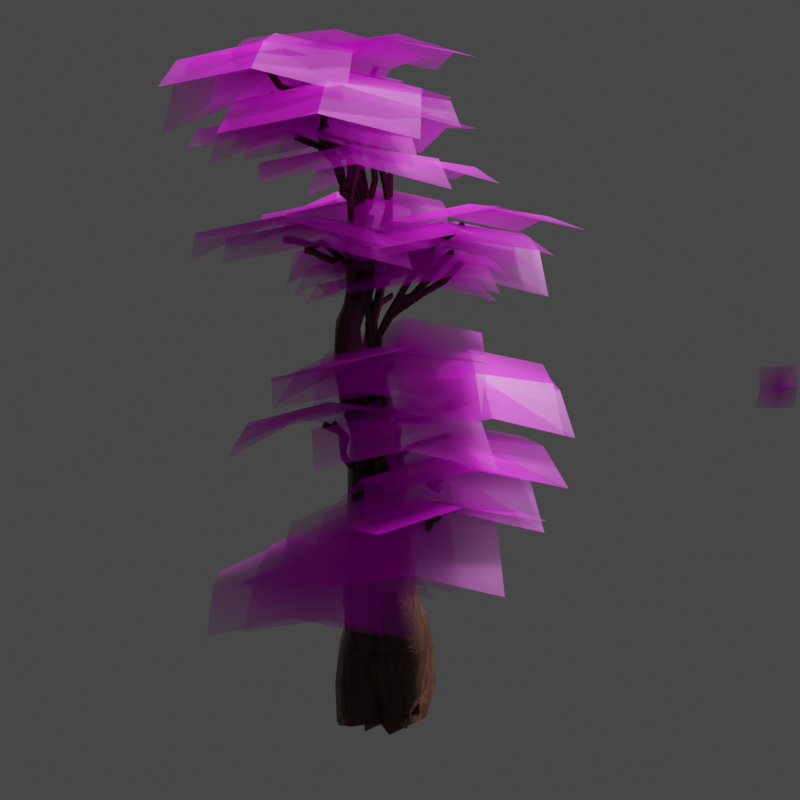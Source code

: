 # Source: The_Infinte_Tree.blend  (saved by Blender 3.1.7; exported with 4.5.12 LTS)
import bpy
from mathutils import Matrix  # noqa: F401  (used for matrix-valued properties, if any)

bpy.ops.wm.read_factory_settings(use_empty=True)
scene = bpy.context.scene
scene.name = 'Scene'

# ---- collections
col_collection = bpy.data.collections.new('Collection'); scene.collection.children.link(col_collection)

# ---- images (referenced by path relative to the original .blend; pixels are not part of the script)
import os
ASSET_DIR = os.environ.get("B2B_ASSET_DIR", "")  # directory of the original .blend (textures are referenced by path, not embedded)
HERE = os.path.dirname(os.path.abspath(__file__))  # packed textures are extracted next to this script under _unpacked/

def load_image(name, relpath, width, height, colorspace="sRGB"):
    """Load a texture the original file referenced (path relative to the .blend, or extracted next to this script)."""
    p = next((c for c in (os.path.join(HERE, relpath), os.path.join(ASSET_DIR, relpath)) if relpath and os.path.exists(c)), "")
    if p:
        img = bpy.data.images.load(p, check_existing=True)
        img.name = name
    else:  # same state as the original file: an image datablock whose file is absent (Cycles renders it pink)
        img = bpy.data.images.new(name, width, height)
        img.source = "FILE"
        img.filepath = "//" + (relpath or name)
    img.colorspace_settings.name = colorspace
    return img
img_stylized_bush_basecolor_png = load_image('Stylized_Bush_basecolor.png', 'Stylized_Bush_basecolor.png', 1024, 1024, 'sRGB')

# ---- materials (node trees are filled in below, after node groups)
mat_tree_trunk = bpy.data.materials.new('Tree_Trunk')
mat_stylized_bush_basecolor = bpy.data.materials.new('Stylized_Bush_basecolor')
mat_stylized_bush_basecolor.surface_render_method = 'BLENDED'
mat_stylized_bush_basecolor.blend_method = 'BLEND'

# ---- node groups
ng_nodegroup_001 = bpy.data.node_groups.new('NodeGroup.001', 'GeometryNodeTree')
_s = ng_nodegroup_001.interface.new_socket(name='Geometry', in_out='OUTPUT', socket_type='NodeSocketGeometry')
_s = ng_nodegroup_001.interface.new_socket(name='Points', in_out='INPUT', socket_type='NodeSocketGeometry')
_s = ng_nodegroup_001.interface.new_socket(name='Vector', in_out='INPUT', socket_type='NodeSocketVector')
_s.default_value = (2.0, 2.0, 2.0)
_s.min_value = -1e+04
_s.max_value = 1e+04
ng_nodegroup_001.is_modifier = True
_N = ng_nodegroup_001.nodes; _L = ng_nodegroup_001.links
n0 = _N.new('GeometryNodeResampleCurve'); n0.name = 'Resample Curve.001'; n0.location = (511, 198)
n0.keep_last_segment = False
n0.inputs[2].default_value = 5
n1 = _N.new('GeometryNodeRealizeInstances'); n1.name = 'Realize Instances.001'; n1.location = (292, 190)
n2 = _N.new('GeometryNodeInstanceOnPoints'); n2.name = 'Instance on Points.001'; n2.location = (88, 185)
n3 = _N.new('NodeGroupOutput'); n3.name = 'Group Output'; n3.location = (924, 0)
n4 = _N.new('GeometryNodeCurveEndpointSelection'); n4.name = 'Endpoint Selection'; n4.location = (-394, 329)
n4.inputs[0].default_value = 0
n5 = _N.new('FunctionNodeRandomValue'); n5.name = 'Random Value.001'; n5.location = (-568, 325)
n5.inputs[3].default_value = 5.0
n6 = _N.new('GeometryNodeCurvePrimitiveLine'); n6.name = 'Curve Line.001'; n6.location = (-554, 128)
n7 = _N.new('ShaderNodeVectorMath'); n7.name = 'Vector Math.002'; n7.location = (360, -153)
n7.operation = 'MULTIPLY'
n7.inputs[1].default_value = (2.0, 2.0, 2.0)
n8 = _N.new('ShaderNodeVectorMath'); n8.name = 'Vector Math.003'; n8.location = (193, -158)
n8.operation = 'SUBTRACT'
n8.inputs[1].default_value = (0.5, 0.5, 0.5)
n9 = _N.new('ShaderNodeTexNoise'); n9.name = 'Noise Texture.001'; n9.location = (29, -173)
n9.inputs[2].default_value = 0.5
n9.inputs[3].default_value = 2.5
n10 = _N.new('GeometryNodeInputTangent'); n10.name = 'Curve Tangent.001'; n10.location = (-463, -269)
n11 = _N.new('NodeGroupInput'); n11.name = 'Group Input'; n11.location = (-835, 143)
n12 = _N.new('ShaderNodeVectorMath'); n12.name = 'Vector Math.001'; n12.location = (-240, -152)
n12.operation = 'MULTIPLY'
n12.inputs[1].default_value = (2.0, 2.0, 2.0)
n13 = _N.new('ShaderNodeVectorMath'); n13.name = 'Vector Math'; n13.location = (-217, 79)
n13.width = 163
n13.operation = 'MULTIPLY'
n14 = _N.new('GeometryNodeInputTangent'); n14.name = 'Curve Tangent'; n14.location = (-388, 34)
n15 = _N.new('GeometryNodeSetPosition'); n15.name = 'Set Position.001'; n15.location = (734, 103)
n16 = _N.new('GeometryNodeSplineParameter'); n16.name = 'Spline Parameter'; n16.location = (297, 32)
_L.new(n15.outputs[0], n3.inputs[0])
_L.new(n11.outputs[0], n2.inputs[0])
_L.new(n6.outputs[0], n2.inputs[2])
_L.new(n13.outputs[0], n2.inputs[5])
_L.new(n12.outputs[0], n2.inputs[6])
_L.new(n4.outputs[0], n2.inputs[1])
_L.new(n5.outputs[1], n4.inputs[1])
_L.new(n2.outputs[0], n1.inputs[0])
_L.new(n1.outputs[0], n0.inputs[0])
_L.new(n9.outputs[1], n8.inputs[0])
_L.new(n8.outputs[0], n7.inputs[0])
_L.new(n0.outputs[0], n15.inputs[0])
_L.new(n7.outputs[0], n15.inputs[3])
_L.new(n11.outputs[1], n13.inputs[1])
_L.new(n10.outputs[0], n12.inputs[0])
_L.new(n14.outputs[0], n13.inputs[0])
_L.new(n16.outputs[1], n15.inputs[1])
n3.is_active_output = True
ng_nodegroup = bpy.data.node_groups.new('NodeGroup', 'GeometryNodeTree')
_s = ng_nodegroup.interface.new_socket(name='Geometry', in_out='OUTPUT', socket_type='NodeSocketGeometry')
_s = ng_nodegroup.interface.new_socket(name='Points', in_out='INPUT', socket_type='NodeSocketGeometry')
_s = ng_nodegroup.interface.new_socket(name='Vector', in_out='INPUT', socket_type='NodeSocketVector')
_s.default_value = (2.0, 2.0, 2.0)
_s.min_value = -1e+04
_s.max_value = 1e+04
ng_nodegroup.is_modifier = True
_N = ng_nodegroup.nodes; _L = ng_nodegroup.links
n0 = _N.new('GeometryNodeResampleCurve'); n0.name = 'Resample Curve.001'; n0.location = (511, 198)
n0.keep_last_segment = False
n0.inputs[2].default_value = 5
n1 = _N.new('GeometryNodeRealizeInstances'); n1.name = 'Realize Instances.001'; n1.location = (292, 190)
n2 = _N.new('GeometryNodeInstanceOnPoints'); n2.name = 'Instance on Points.001'; n2.location = (88, 185)
n3 = _N.new('GeometryNodeSetPosition'); n3.name = 'Set Position.001'; n3.location = (734, 103)
n4 = _N.new('GeometryNodeSplineParameter'); n4.name = 'Spline Parameter'; n4.location = (297, 32)
n5 = _N.new('NodeGroupOutput'); n5.name = 'Group Output'; n5.location = (924, 0)
n6 = _N.new('GeometryNodeCurveEndpointSelection'); n6.name = 'Endpoint Selection'; n6.location = (-394, 329)
n6.inputs[0].default_value = 0
n7 = _N.new('FunctionNodeRandomValue'); n7.name = 'Random Value.001'; n7.location = (-568, 325)
n7.inputs[3].default_value = 5.0
n8 = _N.new('GeometryNodeCurvePrimitiveLine'); n8.name = 'Curve Line.001'; n8.location = (-554, 128)
n9 = _N.new('NodeGroupInput'); n9.name = 'Group Input'; n9.location = (-784, 173)
n10 = _N.new('GeometryNodeInputTangent'); n10.name = 'Curve Tangent'; n10.location = (-388, 34)
n11 = _N.new('ShaderNodeVectorMath'); n11.name = 'Vector Math.002'; n11.location = (360, -153)
n11.operation = 'MULTIPLY'
n11.inputs[1].default_value = (2.0, 2.0, 2.0)
n12 = _N.new('ShaderNodeVectorMath'); n12.name = 'Vector Math.003'; n12.location = (193, -158)
n12.operation = 'SUBTRACT'
n12.inputs[1].default_value = (0.5, 0.5, 0.5)
n13 = _N.new('ShaderNodeTexNoise'); n13.name = 'Noise Texture.001'; n13.location = (29, -173)
n13.inputs[2].default_value = 0.5
n13.inputs[3].default_value = 2.5
n14 = _N.new('GeometryNodeInputTangent'); n14.name = 'Curve Tangent.001'; n14.location = (-463, -269)
n15 = _N.new('ShaderNodeVectorMath'); n15.name = 'Vector Math.001'; n15.location = (-240, -152)
n15.operation = 'MULTIPLY'
n15.inputs[1].default_value = (2.0, 2.0, 2.0)
n16 = _N.new('ShaderNodeVectorMath'); n16.name = 'Vector Math'; n16.location = (-217, 79)
n16.width = 163
n16.operation = 'MULTIPLY'
_L.new(n3.outputs[0], n5.inputs[0])
_L.new(n9.outputs[0], n2.inputs[0])
_L.new(n8.outputs[0], n2.inputs[2])
_L.new(n16.outputs[0], n2.inputs[5])
_L.new(n15.outputs[0], n2.inputs[6])
_L.new(n6.outputs[0], n2.inputs[1])
_L.new(n7.outputs[1], n6.inputs[1])
_L.new(n2.outputs[0], n1.inputs[0])
_L.new(n1.outputs[0], n0.inputs[0])
_L.new(n13.outputs[1], n12.inputs[0])
_L.new(n12.outputs[0], n11.inputs[0])
_L.new(n0.outputs[0], n3.inputs[0])
_L.new(n11.outputs[0], n3.inputs[3])
_L.new(n4.outputs[1], n3.inputs[1])
_L.new(n10.outputs[0], n16.inputs[0])
_L.new(n14.outputs[0], n15.inputs[0])
_L.new(n9.outputs[1], n16.inputs[1])
n5.is_active_output = True
ng_tree_1 = bpy.data.node_groups.new('Tree_1', 'GeometryNodeTree')
_s = ng_tree_1.interface.new_socket(name='Geometry', in_out='OUTPUT', socket_type='NodeSocketGeometry')
_s = ng_tree_1.interface.new_socket(name='Geometry', in_out='INPUT', socket_type='NodeSocketGeometry')
_s = ng_tree_1.interface.new_socket(name='Trunk Density', in_out='INPUT', socket_type='NodeSocketFloat')
_s.default_value = 12.0
_s.min_value = 0.0
_s = ng_tree_1.interface.new_socket(name='Trunk Seed', in_out='INPUT', socket_type='NodeSocketInt')
_s.default_value = 19
_s = ng_tree_1.interface.new_socket(name='Tree Height', in_out='INPUT', socket_type='NodeSocketFloat')
_s.default_value = 10.0
_s.min_value = -1e+04
_s.max_value = 1e+04
_s = ng_tree_1.interface.new_socket(name='Tree Twist', in_out='INPUT', socket_type='NodeSocketFloat')
_s.default_value = 0.08
_s.min_value = -1e+04
_s.max_value = 1e+04
_s = ng_tree_1.interface.new_socket(name='Trunk Noise', in_out='INPUT', socket_type='NodeSocketVector')
_s.default_value = (2.05, 2.05, 2.05)
_s.min_value = -1e+04
_s.max_value = 1e+04
_s = ng_tree_1.interface.new_socket(name='Branch Spread', in_out='INPUT', socket_type='NodeSocketVector')
_s.default_value = (2.0, 2.0, 2.0)
_s.min_value = -1e+04
_s.max_value = 1e+04
_s = ng_tree_1.interface.new_socket(name='Leaf Count', in_out='INPUT', socket_type='NodeSocketInt')
_s.min_value = 1
_s.max_value = 1000
_s = ng_tree_1.interface.new_socket(name='Leaf Spread', in_out='INPUT', socket_type='NodeSocketFloat')
_s.default_value = 1.0
_s = ng_tree_1.interface.new_socket(name='Leaf Rotation', in_out='INPUT', socket_type='NodeSocketVector')
_s.default_value = (3.01, 3.01, 3.01)
_s.min_value = -1e+04
_s.max_value = 1e+04
ng_tree_1.is_modifier = True
# nodes of 'Tree_1' reference scene objects; filled in after objects exist

# ---- material node trees
mat_tree_trunk.use_nodes = True; mat_tree_trunk.node_tree.nodes.clear()
_N = mat_tree_trunk.node_tree.nodes; _L = mat_tree_trunk.node_tree.links
n0 = _N.new('ShaderNodeBsdfPrincipled'); n0.name = 'Principled BSDF'; n0.location = (39, 300)
n0.distribution = 'GGX'
n0.subsurface_method = 'RANDOM_WALK_SKIN'
n0.inputs[3].default_value = 1.45
n0.inputs[27].default_value = (0.0, 0.0, 0.0, 1.0)
n0.inputs[28].default_value = 1.0
n1 = _N.new('ShaderNodeOutputMaterial'); n1.name = 'Material Output'; n1.location = (329, 300)
n2 = _N.new('ShaderNodeTexNoise'); n2.name = 'Noise Texture.001'; n2.location = (-684, 175)
n2.inputs[2].default_value = 5.74
n2.inputs[3].default_value = 15.0
n2.inputs[4].default_value = 0.82
n3 = _N.new('ShaderNodeTexNoise'); n3.name = 'Noise Texture'; n3.location = (-879, 160)
n3.inputs[2].default_value = 5.74
n3.inputs[3].default_value = 3.49
n3.inputs[4].default_value = 0.407
n4 = _N.new('ShaderNodeValToRGB'); n4.name = 'ColorRamp'; n4.location = (-281, 222)
while len(n4.color_ramp.elements) > 1: n4.color_ramp.elements.remove(n4.color_ramp.elements[-1])
n4.color_ramp.elements[0].position = 0.0; n4.color_ramp.elements[0].color = (0.06005, 0.02698, 0.01822, 1.0)
_e = n4.color_ramp.elements.new(1.0); _e.color = (0.4209, 0.1828, 0.1167, 1.0)
n5 = _N.new('ShaderNodeMapRange'); n5.name = 'Map Range'; n5.location = (-505, 221)
n5.inputs[1].default_value = 0.45
n6 = _N.new('ShaderNodeBump'); n6.name = 'Bump'; n6.location = (-274, -158)
n6.inputs[0].default_value = 0.247
n6.inputs[1].default_value = 1.0
n6.inputs[2].default_value = 1.0
_L.new(n0.outputs[0], n1.inputs[0])
_L.new(n2.outputs[0], n5.inputs[0])
_L.new(n3.outputs[0], n2.inputs[0])
_L.new(n4.outputs[0], n0.inputs[0])
_L.new(n5.outputs[0], n4.inputs[0])
_L.new(n6.outputs[0], n0.inputs[5])
_L.new(n5.outputs[0], n6.inputs[3])
n1.is_active_output = True
mat_stylized_bush_basecolor.use_nodes = True; mat_stylized_bush_basecolor.node_tree.nodes.clear()
_N = mat_stylized_bush_basecolor.node_tree.nodes; _L = mat_stylized_bush_basecolor.node_tree.links
n0 = _N.new('ShaderNodeOutputMaterial'); n0.name = 'Material Output'; n0.location = (300, 300)
n1 = _N.new('ShaderNodeBsdfPrincipled'); n1.name = 'Principled BSDF'; n1.location = (0, 300)
n1.distribution = 'GGX'
n1.subsurface_method = 'RANDOM_WALK_SKIN'
n1.inputs[3].default_value = 1.45
n1.inputs[27].default_value = (0.0, 0.0, 0.0, 1.0)
n1.inputs[28].default_value = 1.0
n2 = _N.new('ShaderNodeTexImage'); n2.name = 'Image Texture'; n2.location = (-359, 269)
n2.image = img_stylized_bush_basecolor_png
n2.extension = 'CLIP'
_L.new(n2.outputs[1], n1.inputs[4])
_L.new(n1.outputs[0], n0.inputs[0])
_L.new(n2.outputs[0], n1.inputs[0])
n0.is_active_output = True

# ---- world
world_world = bpy.data.worlds.new('World'); scene.world = world_world
world_world.use_nodes = True; world_world.node_tree.nodes.clear()
_N = world_world.node_tree.nodes; _L = world_world.node_tree.links
n0 = _N.new('ShaderNodeOutputWorld'); n0.name = 'World Output'; n0.location = (300, 300)
n1 = _N.new('ShaderNodeBackground'); n1.name = 'Background'; n1.location = (10, 300)
n1.inputs[0].default_value = (0.05088, 0.05088, 0.05088, 1.0)
_L.new(n1.outputs[0], n0.inputs[0])
n0.is_active_output = True
world_world.color = (0.05088, 0.05088, 0.05088)
world_world.use_sun_shadow = False
world_world.sun_shadow_jitter_overblur = 0.0

# ---- cameras
cam_camera = bpy.data.cameras.new('Camera')
cam_camera.clip_end = 100.0
cam_camera.ortho_scale = 7.314

# ---- lights
light_light = bpy.data.lights.new('Light', 'SUN')
light_light.transmission_factor = 0.0
light_light.angle = 0.1993
light_light.energy = 5.0
light_light.shadow_soft_size = 0.1
light_light.shadow_cascade_max_distance = 1000.0

# ---- meshes
me_cube = bpy.data.meshes.new('Cube')
me_cube.from_pydata([(1.0, 1.0, 1.0), (1.0, 1.0, -1.0), (1.0, -1.0, 1.0), (1.0, -1.0, -1.0), (-1.0, 1.0, 1.0), (-1.0, 1.0, -1.0), (-1.0, -1.0, 1.0), (-1.0, -1.0, -1.0)], [], [(0, 4, 6, 2), (3, 2, 6, 7), (7, 6, 4, 5), (5, 1, 3, 7), (1, 0, 2, 3), (5, 4, 0, 1)])
_uv = me_cube.uv_layers.new(name='UVMap')
_uv.uv.foreach_set('vector', [0.625, 0.5, 0.875, 0.5, 0.875, 0.75, 0.625, 0.75, 0.375, 0.75, 0.625, 0.75, 0.625, 1.0, 0.375, 1.0, 0.375, 0.0, 0.625, 0.0, 0.625, 0.25, 0.375, 0.25, 0.125, 0.5, 0.375, 0.5, 0.375, 0.75, 0.125, 0.75, 0.375, 0.5, 0.625, 0.5, 0.625, 0.75, 0.375, 0.75, 0.375, 0.25, 0.625, 0.25, 0.625, 0.5, 0.375, 0.5])
me_cube.materials.append(mat_tree_trunk)
me_cube.use_remesh_preserve_volume = False
me_cube.use_remesh_preserve_attributes = False
me_cube.use_mirror_vertex_groups = False
me_cube.update()
me_stylized_bush_basecolor = bpy.data.meshes.new('Stylized_Bush_basecolor')
me_stylized_bush_basecolor.from_pydata([(-0.5, -0.5, -0.04927), (0.5, -0.5, -0.1062), (-0.5, 0.5, 0.06762), (0.5, 0.5, -0.1411), (-0.5, 7.624e-09, 0.1744), (0.5, -6.415e-10, -0.01468), (-1.057e-09, -0.5, 0.02418), (-2.316e-09, 0.5, 0.05297), (-8.98e-09, 5.43e-09, 0.1242)], [], [(8, 5, 3, 7), (6, 1, 5, 8), (0, 6, 8, 4), (4, 8, 7, 2)])
_uv = me_stylized_bush_basecolor.uv_layers.new(name='UVMap')
_uv.uv.foreach_set('vector', [0.5, 0.5, 1.0, 0.5, 1.0, 1.0, 0.5, 1.0, 0.5, 0.0, 1.0, 0.0, 1.0, 0.5, 0.5, 0.5, 0.0, 0.0, 0.5, 0.0, 0.5, 0.5, 0.0, 0.5, 0.0, 0.5, 0.5, 0.5, 0.5, 1.0, 0.0, 1.0])
me_stylized_bush_basecolor.materials.append(mat_stylized_bush_basecolor)
me_stylized_bush_basecolor.use_remesh_fix_poles = True
me_stylized_bush_basecolor.use_remesh_preserve_attributes = False
me_stylized_bush_basecolor.update()
me_cube_001 = bpy.data.meshes.new('Cube.001')
me_cube_001.from_pydata([(-1.0, -1.0, -1.0), (-1.0, -1.0, 1.0), (-1.0, 1.0, -1.0), (-1.0, 1.0, 1.0), (1.0, -1.0, -1.0), (1.0, -1.0, 1.0), (1.0, 1.0, -1.0), (1.0, 1.0, 1.0)], [], [(0, 1, 3, 2), (2, 3, 7, 6), (6, 7, 5, 4), (4, 5, 1, 0), (2, 6, 4, 0), (7, 3, 1, 5)])
_uv = me_cube_001.uv_layers.new(name='UVMap')
_uv.uv.foreach_set('vector', [0.375, 0.0, 0.625, 0.0, 0.625, 0.25, 0.375, 0.25, 0.375, 0.25, 0.625, 0.25, 0.625, 0.5, 0.375, 0.5, 0.375, 0.5, 0.625, 0.5, 0.625, 0.75, 0.375, 0.75, 0.375, 0.75, 0.625, 0.75, 0.625, 1.0, 0.375, 1.0, 0.125, 0.5, 0.375, 0.5, 0.375, 0.75, 0.125, 0.75, 0.625, 0.5, 0.875, 0.5, 0.875, 0.75, 0.625, 0.75])
me_cube_001.use_remesh_fix_poles = True
me_cube_001.use_remesh_preserve_attributes = False
me_cube_001.update()
me_plane_003 = bpy.data.meshes.new('Plane.003')
me_plane_003.from_pydata([(0.0, 0.0, 0.0)], [], [])
_uv = me_plane_003.uv_layers.new(name='UVMap')
_uv.uv.foreach_set('vector', [])
me_plane_003.use_remesh_fix_poles = True
me_plane_003.use_remesh_preserve_attributes = False
me_plane_003.update()

# ---- objects
ob_tree = bpy.data.objects.new('Tree', me_cube)
ob_light = bpy.data.objects.new('Light', light_light)
ob_camera = bpy.data.objects.new('Camera', cam_camera)
ob_stylized_bush_basecolor = bpy.data.objects.new('Stylized_Bush_basecolor', me_stylized_bush_basecolor)
ob_cube = bpy.data.objects.new('Cube', me_cube_001)
ob_plane_001 = bpy.data.objects.new('Plane.001', me_plane_003)
_N = ng_tree_1.nodes; _L = ng_tree_1.links
n0 = _N.new('NodeFrame'); n0.name = 'Frame.004'; n0.location = (2727, 783)
n0.label = 'Branches Mesh'
n0.width = 1604
n0.label_size = 30
n1 = _N.new('NodeFrame'); n1.name = 'Frame.003'; n1.location = (1222, 367)
n1.label = 'Branches'
n1.width = 718
n1.label_size = 30
n2 = _N.new('NodeFrame'); n2.name = 'Frame.002'; n2.location = (488, 763)
n2.label = 'Trunk Noise'
n2.width = 661
n2.label_size = 30
n3 = _N.new('NodeFrame'); n3.name = 'Frame.001'; n3.location = (-343, 763)
n3.label = 'Twist'
n3.width = 779
n3.label_size = 30
n4 = _N.new('NodeFrame'); n4.name = 'Frame'; n4.location = (-1801, 763)
n4.label = 'Tree Trunk'
n4.width = 1228
n4.label_size = 30
n5 = _N.new('NodeFrame'); n5.name = 'Frame.005'; n5.location = (2322, -175)
n5.label = 'Leaves'
n5.width = 2714
n5.label_size = 30
n6 = _N.new('GeometryNodeSetCurveRadius'); n6.name = 'Set Curve Radius.001'; n6.location = (659, -393)
n6.width = 112
n7 = _N.new('GeometryNodeJoinGeometry'); n7.name = 'Join Geometry.005'; n7.location = (1152, -31)
n7.width = 106
n8 = _N.new('GeometryNodeCurveToMesh'); n8.name = 'Curve to Mesh'; n8.location = (1434, -30)
n8.inputs[3].default_value = True
n9 = _N.new('GeometryNodeCurvePrimitiveCircle'); n9.name = 'Curve Circle.001'; n9.location = (1256, -158)
n9.inputs[0].default_value = 3
n9.inputs[4].default_value = 0.1
n10 = _N.new('GeometryNodeSetCurveRadius'); n10.name = 'Set Curve Radius'; n10.location = (711, -41)
n11 = _N.new('ShaderNodeValToRGB'); n11.name = 'ColorRamp'; n11.location = (273, -132)
while len(n11.color_ramp.elements) > 1: n11.color_ramp.elements.remove(n11.color_ramp.elements[-1])
n11.color_ramp.elements[0].position = 0.0; n11.color_ramp.elements[0].color = (1.0, 1.0, 1.0, 1.0)
_e = n11.color_ramp.elements.new(1.0); _e.color = (0.0, 0.0, 0.0, 1.0)
n12 = _N.new('GeometryNodeSplineParameter'); n12.name = 'Spline Parameter.001'; n12.location = (103, -242)
n13 = _N.new('GeometryNodeJoinGeometry'); n13.name = 'Join Geometry.003'; n13.location = (30, -56)
n13.width = 106
n14 = _N.new('ShaderNodeMapRange'); n14.name = 'Map Range'; n14.location = (538, -124)
n14.clamp = False
n14.inputs[1].default_value = 0.62
n14.inputs[3].default_value = 6.44
n14.inputs[4].default_value = 9.93
n15 = _N.new('ShaderNodeMapRange'); n15.name = 'Map Range.001'; n15.location = (490, -478)
n15.clamp = False
n15.inputs[1].default_value = 1.1
n15.inputs[2].default_value = 1.7
n15.inputs[4].default_value = 0.48
n16 = _N.new('NodeGroupInput'); n16.name = 'Group Input'; n16.location = (-2054, -58)
n17 = _N.new('ShaderNodeVectorMath'); n17.name = 'Vector Math.001'; n17.location = (313, -111)
n17.operation = 'MULTIPLY'
n18 = _N.new('ShaderNodeTexNoise'); n18.name = 'Noise Texture'; n18.location = (30, -116)
n18.inputs[2].default_value = 0.5
n19 = _N.new('ShaderNodeVectorMath'); n19.name = 'Vector Math'; n19.location = (186, -111)
n19.width = 105
n19.operation = 'SUBTRACT'
n19.inputs[1].default_value = (0.5, 0.5, 0.5)
n20 = _N.new('GeometryNodeSetPosition'); n20.name = 'Set Position'; n20.location = (491, -30)
n21 = _N.new('GeometryNodeSetPosition'); n21.name = 'Set Position.001'; n21.location = (609, -30)
n22 = _N.new('ShaderNodeMapRange'); n22.name = 'Map Range.002'; n22.location = (208, -220)
n22.clamp = False
n22.inputs[1].default_value = 0.11
n22.inputs[3].default_value = 0.07
n23 = _N.new('ShaderNodeVectorRotate'); n23.name = 'Vector Rotate'; n23.location = (400, -141)
n23.inputs[1].default_value = (-0.18, 1.0, 0.0)
n23.inputs[2].default_value = (0.05, 0.01, -0.48)
n24 = _N.new('GeometryNodeInputPosition'); n24.name = 'Position'; n24.location = (206, -141)
n25 = _N.new('GeometryNodeSplineParameter'); n25.name = 'Spline Parameter'; n25.location = (30, -248)
n26 = _N.new('FunctionNodeRandomValue'); n26.name = 'Random Value'; n26.location = (481, -526)
n26.inputs[2].default_value = 0.21
n26.inputs[3].default_value = 1.5
n27 = _N.new('ShaderNodeCombineXYZ'); n27.name = 'Combine XYZ'; n27.location = (243, -406)
n28 = _N.new('GeometryNodeDistributePointsOnFaces'); n28.name = 'Distribute Points on Faces'; n28.location = (491, -51)
n28.use_legacy_normal = True
n29 = _N.new('GeometryNodeResampleCurve'); n29.name = 'Resample Curve'; n29.location = (1058, -33)
n29.keep_last_segment = False
n29.inputs[2].default_value = 20
n30 = _N.new('GeometryNodeInstanceOnPoints'); n30.name = 'Instance on Points'; n30.location = (703, -46)
n31 = _N.new('GeometryNodeRealizeInstances'); n31.name = 'Realize Instances'; n31.location = (883, -30)
n32 = _N.new('GeometryNodeCurvePrimitiveLine'); n32.name = 'Curve Line'; n32.location = (499, -281)
n33 = _N.new('NodeGroupOutput'); n33.name = 'Group Output'; n33.location = (5628, 737)
n34 = _N.new('GeometryNodeSetMaterial'); n34.name = 'Set Material'; n34.location = (4689, 766)
n34.inputs[2].default_value = mat_tree_trunk
n35 = _N.new('GeometryNodeFillCurve'); n35.name = 'Fill Curve'; n35.location = (193, -47)
n36 = _N.new('GeometryNodeCurvePrimitiveCircle'); n36.name = 'Curve Circle'; n36.location = (30, -47)
n36.inputs[4].default_value = 0.5
n37 = _N.new('GeometryNodeScaleElements'); n37.name = 'Scale Elements'; n37.location = (335, -336)
n37.inputs[2].default_value = 0.02
n38 = _N.new('GeometryNodeCurveEndpointSelection'); n38.name = 'Endpoint Selection'; n38.location = (89, -198)
n38.inputs[0].default_value = 0
n39 = _N.new('GeometryNodeRealizeInstances'); n39.name = 'Realize Instances.001'; n39.location = (863, -200)
n40 = _N.new('FunctionNodeRandomValue'); n40.name = 'Random Value.002'; n40.location = (1145, -745)
n40.inputs[2].default_value = 0.49
n40.inputs[3].default_value = -0.08
n41 = _N.new('FunctionNodeAlignEulerToVector'); n41.name = 'Align Euler to Vector'; n41.location = (1145, -543)
n41.axis = 'Z'
n42 = _N.new('GeometryNodeInputNormal'); n42.name = 'Normal'; n42.location = (930, -663)
n42.legacy_corner_normals = True
n43 = _N.new('GeometryNodeSetPosition'); n43.name = 'Set Position.002'; n43.location = (1996, -169)
n44 = _N.new('GeometryNodeCurvePrimitiveLine'); n44.name = 'Curve Line.001'; n44.location = (1140, -273)
n45 = _N.new('ShaderNodeVectorMath'); n45.name = 'Vector Math.003'; n45.location = (1680, -503)
n45.operation = 'MULTIPLY'
n45.inputs[1].default_value = (1.1, 1.1, 1.1)
n46 = _N.new('ShaderNodeVectorMath'); n46.name = 'Vector Math.004'; n46.location = (1524, -535)
n46.width = 105
n46.operation = 'SUBTRACT'
n46.inputs[1].default_value = (0.5, 0.5, 0.5)
n47 = _N.new('ShaderNodeTexNoise'); n47.name = 'Noise Texture.001'; n47.location = (1334, -535)
n47.inputs[2].default_value = 1.19
n48 = _N.new('FunctionNodeRandomValue'); n48.name = 'Random Value.003'; n48.location = (2483, -485)
n48.inputs[2].default_value = 3.72
n48.inputs[3].default_value = 3.52
n49 = _N.new('GeometryNodeObjectInfo'); n49.name = 'Object Info.001'; n49.location = (30, -326)
n49.inputs[0].default_value = ob_plane_001
n50 = _N.new('GeometryNodeJoinGeometry'); n50.name = 'Join Geometry.002'; n50.location = (5343, 18)
n51 = _N.new('ShaderNodeVectorMath'); n51.name = 'Vector Math.002'; n51.location = (2231, -587)
n51.operation = 'MULTIPLY'
n52 = _N.new('FunctionNodeRandomValue'); n52.name = 'Random Value.004'; n52.location = (1894, -591)
n52.inputs[2].default_value = -0.01
n52.inputs[3].default_value = 0.02
n52.inputs[8].default_value = 4
n53 = _N.new('GeometryNodeInputTangent'); n53.name = 'Curve Tangent'; n53.location = (1960, -489)
n54 = _N.new('GeometryNodeResampleCurve'); n54.name = 'Resample Curve.001'; n54.location = (1776, -176)
n54.keep_last_segment = False
n55 = _N.new('GeometryNodeInstanceOnPoints'); n55.name = 'Instance on Points.001'; n55.location = (599, -205)
n55.width = 188
n56 = _N.new('GeometryNodeInstanceOnPoints'); n56.name = 'Instance on Points.003'; n56.location = (2544, -175)
n57 = _N.new('GeometryNodeObjectInfo'); n57.name = 'Object Info'; n57.location = (2230, -258)
n57.inputs[0].default_value = ob_stylized_bush_basecolor
n58 = _N.new('GeometryNodeRealizeInstances'); n58.name = 'Realize Instances.002'; n58.location = (1589, -30)
n59 = _N.new('NodeGroupInput'); n59.name = 'Group Input.004'; n59.location = (1935, -824)
n60 = _N.new('NodeGroupInput'); n60.name = 'Group Input.002'; n60.location = (1521, -141)
n61 = _N.new('GeometryNodeInstanceOnPoints'); n61.name = 'Instance on Points.002'; n61.location = (1343, -180)
n62 = _N.new('GeometryNodeProximity'); n62.name = 'Geometry Proximity'; n62.location = (223, -573)
n63 = _N.new('NodeGroupInput'); n63.name = 'Group Input.003'; n63.location = (339, -640)
n63.hide = True
n64 = _N.new('FunctionNodeRandomValue'); n64.name = 'Random Value.001'; n64.location = (534, -547)
n65 = _N.new('GeometryNodeJoinGeometry'); n65.name = 'Join Geometry.001'; n65.location = (582, -30)
n65.width = 106
n66 = _N.new('NodeGroupInput'); n66.name = 'Group Input.001'; n66.location = (952, 185)
n67 = _N.new('GeometryNodeGroup'); n67.name = 'Group'; n67.location = (30, -154)
n67.node_tree = ng_nodegroup_001
n68 = _N.new('GeometryNodeGroup'); n68.name = 'Group.001'; n68.location = (210, -216)
n68.node_tree = ng_nodegroup
n68.inputs[1].default_value = (2.0, 2.0, 2.0)
n69 = _N.new('GeometryNodeInputNamedAttribute'); n69.name = 'Named Attribute'; n69.location = (1409, -30)
n69.inputs[0].default_value = 'radius'
n70 = _N.new('GeometryNodeSwitch'); n70.name = 'Switch'; n70.location = (1409, -30)
n70.input_type = 'FLOAT'
n70.inputs[1].default_value = 1.0
n6.parent = n0
n7.parent = n0
n8.parent = n0
n9.parent = n0
n10.parent = n0
n11.parent = n0
n12.parent = n0
n13.parent = n0
n14.parent = n0
n15.parent = n0
n17.parent = n2
n18.parent = n2
n19.parent = n2
n20.parent = n2
n21.parent = n3
n22.parent = n3
n23.parent = n3
n24.parent = n3
n25.parent = n3
n26.parent = n4
n27.parent = n4
n28.parent = n4
n29.parent = n4
n30.parent = n4
n31.parent = n4
n32.parent = n4
n35.parent = n4
n36.parent = n4
n37.parent = n5
n38.parent = n5
n39.parent = n5
n40.parent = n5
n41.parent = n5
n42.parent = n5
n43.parent = n5
n44.parent = n5
n45.parent = n5
n46.parent = n5
n47.parent = n5
n48.parent = n5
n49.parent = n5
n51.parent = n5
n52.parent = n5
n53.parent = n5
n54.parent = n5
n55.parent = n5
n56.parent = n5
n57.parent = n5
n58.parent = n5
n59.parent = n5
n60.parent = n5
n61.parent = n5
n62.parent = n0
n63.parent = n5
n64.parent = n5
n65.parent = n1
n67.parent = n1
n68.parent = n1
n69.parent = n0
n70.parent = n0
_L.new(n36.outputs[0], n35.inputs[0])
_L.new(n35.outputs[0], n28.inputs[0])
_L.new(n28.outputs[0], n30.inputs[0])
_L.new(n32.outputs[0], n30.inputs[2])
_L.new(n26.outputs[1], n30.inputs[6])
_L.new(n31.outputs[0], n29.inputs[0])
_L.new(n21.outputs[0], n20.inputs[0])
_L.new(n17.outputs[0], n20.inputs[3])
_L.new(n18.outputs[1], n19.inputs[0])
_L.new(n30.outputs[0], n31.inputs[0])
_L.new(n20.outputs[0], n67.inputs[0])
_L.new(n67.outputs[0], n68.inputs[0])
_L.new(n67.outputs[0], n65.inputs[0])
_L.new(n68.outputs[0], n65.inputs[0])
_L.new(n29.outputs[0], n21.inputs[0])
_L.new(n23.outputs[0], n21.inputs[2])
_L.new(n24.outputs[0], n23.inputs[0])
_L.new(n22.outputs[0], n23.inputs[3])
_L.new(n38.outputs[0], n55.inputs[1])
_L.new(n64.outputs[1], n55.inputs[6])
_L.new(n55.outputs[0], n39.inputs[0])
_L.new(n39.outputs[0], n61.inputs[0])
_L.new(n44.outputs[0], n61.inputs[2])
_L.new(n41.outputs[0], n61.inputs[5])
_L.new(n43.outputs[0], n56.inputs[0])
_L.new(n57.outputs[4], n56.inputs[2])
_L.new(n61.outputs[0], n58.inputs[0])
_L.new(n51.outputs[0], n56.inputs[5])
_L.new(n40.outputs[1], n61.inputs[6])
_L.new(n9.outputs[0], n8.inputs[1])
_L.new(n20.outputs[0], n13.inputs[0])
_L.new(n6.outputs[0], n7.inputs[0])
_L.new(n10.outputs[0], n7.inputs[0])
_L.new(n7.outputs[0], n8.inputs[0])
_L.new(n13.outputs[0], n10.inputs[0])
_L.new(n65.outputs[0], n6.inputs[0])
_L.new(n14.outputs[0], n10.inputs[2])
_L.new(n11.outputs[0], n14.inputs[0])
_L.new(n12.outputs[0], n11.inputs[0])
_L.new(n39.outputs[0], n62.inputs[0])
_L.new(n15.outputs[0], n6.inputs[2])
_L.new(n62.outputs[1], n15.inputs[0])
_L.new(n25.outputs[1], n22.inputs[0])
_L.new(n42.outputs[0], n41.inputs[2])
_L.new(n8.outputs[0], n34.inputs[0])
_L.new(n58.outputs[0], n54.inputs[0])
_L.new(n54.outputs[0], n43.inputs[0])
_L.new(n47.outputs[1], n46.inputs[0])
_L.new(n46.outputs[0], n45.inputs[0])
_L.new(n45.outputs[0], n43.inputs[3])
_L.new(n48.outputs[1], n56.inputs[6])
_L.new(n16.outputs[1], n28.inputs[4])
_L.new(n16.outputs[2], n28.inputs[6])
_L.new(n27.outputs[0], n32.inputs[1])
_L.new(n16.outputs[3], n27.inputs[2])
_L.new(n16.outputs[4], n22.inputs[4])
_L.new(n19.outputs[0], n17.inputs[0])
_L.new(n16.outputs[5], n17.inputs[1])
_L.new(n66.outputs[6], n67.inputs[1])
_L.new(n50.outputs[0], n33.inputs[0])
_L.new(n60.outputs[7], n54.inputs[2])
_L.new(n63.outputs[8], n64.inputs[3])
_L.new(n68.outputs[0], n55.inputs[0])
_L.new(n37.outputs[0], n55.inputs[2])
_L.new(n49.outputs[4], n37.inputs[0])
_L.new(n34.outputs[0], n50.inputs[0])
_L.new(n56.outputs[0], n50.inputs[0])
_L.new(n52.outputs[1], n51.inputs[0])
_L.new(n59.outputs[9], n51.inputs[1])
_L.new(n69.outputs[1], n70.inputs[0])
_L.new(n69.outputs[0], n70.inputs[2])
_L.new(n70.outputs[0], n8.inputs[2])
n33.is_active_output = True

# ---- transforms, parenting, visibility, modifiers, constraints
ob_tree.location = (0.0, 0.0, 0.0)
ob_tree.lock_rotations_4d = False
ob_tree.empty_display_type = 'ARROWS'
ob_tree.lineart.crease_threshold = 0.0
_m = ob_tree.modifiers.new('GeometryNodes', 'NODES')
_m.node_group = ng_tree_1
_gi = [s.identifier for s in ng_tree_1.interface.items_tree if s.item_type == 'SOCKET' and s.in_out == 'INPUT']
_m[_gi[1]] = 10.0  # Trunk Density
_m[_gi[2]] = 15  # Trunk Seed
_m[_gi[5]] = (2.07, 2.07, 2.07)  # Trunk Noise
_m[_gi[6]] = (2.05, 3.0, 3.0)  # Branch Spread
_m[_gi[7]] = 1  # Leaf Count
_m[_gi[8]] = 25.85  # Leaf Spread
_m[_gi[9]] = (-0.69, -22.13, 17.85)  # Leaf Rotation
ob_light.location = (-13.75, 1.005, 20.54)
ob_light.rotation_euler = (-0.354, 0.2981, 1.445)
ob_light.lock_rotations_4d = False
ob_light.empty_display_type = 'ARROWS'
ob_light.color = (0.0, 0.0, 0.0, 0.0)
ob_light.lineart.crease_threshold = 0.0
ob_camera.location = (24.96, -1.546, 11.68)
ob_camera.rotation_euler = (1.404, 0.0, 1.489)
ob_camera.lock_rotations_4d = False
ob_camera.empty_display_type = 'ARROWS'
ob_camera.color = (0.0, 0.0, 0.0, 0.0)
ob_camera.display_type = 'WIRE'
ob_camera.lineart.crease_threshold = 0.0
ob_stylized_bush_basecolor.location = (-2.98e-08, 9.391, 7.646)
ob_stylized_bush_basecolor.rotation_euler = (1.571, 0.0, 1.571)
ob_cube.location = (26.1, 0.0, 0.0)
ob_cube.scale = (-0.2852, -0.2852, -0.2852)
ob_plane_001.location = (6.37, 0.0, 0.0)

# ---- collection membership
col_collection.objects.link(ob_tree)
col_collection.objects.link(ob_light)
col_collection.objects.link(ob_camera)
col_collection.objects.link(ob_stylized_bush_basecolor)
col_collection.objects.link(ob_cube)
col_collection.objects.link(ob_plane_001)

# ---- scene / render settings (as saved in the file)
scene.camera = ob_camera
scene.frame_start = 1; scene.frame_end = 250; scene.frame_set(0)
scene.render.engine = 'CYCLES'
scene.render.resolution_y = 1920
scene.cycles.sampling_pattern = 'TABULATED_SOBOL'
scene.cycles.use_light_tree = False
scene.view_settings.view_transform = 'Filmic'
bpy.context.view_layer.update()

